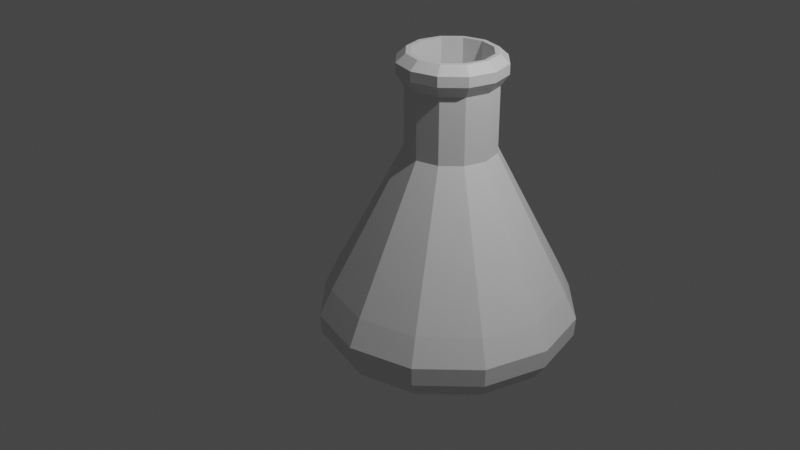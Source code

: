 # Source: beaker.blend  (saved by Blender 3.4.6; exported with 4.5.12 LTS)
import bpy
from mathutils import Matrix  # noqa: F401  (used for matrix-valued properties, if any)

bpy.ops.wm.read_factory_settings(use_empty=True)
scene = bpy.context.scene
scene.name = 'Scene'

# ---- collections
col_collection = bpy.data.collections.new('Collection'); scene.collection.children.link(col_collection)

# ---- materials (node trees are filled in below, after node groups)
mat_material = bpy.data.materials.new('Material')
mat_material.alpha_threshold = 0.0
mat_material.use_transparent_shadow = False
mat_material.roughness = 0.5
mat_material.line_color = (0.0, 0.0, 0.0, 1.0)

# ---- material node trees
mat_material.use_nodes = True; mat_material.node_tree.nodes.clear()
_N = mat_material.node_tree.nodes; _L = mat_material.node_tree.links
n0 = _N.new('ShaderNodeOutputMaterial'); n0.name = 'Material Output'; n0.location = (300, 300)
n1 = _N.new('ShaderNodeBsdfPrincipled'); n1.name = 'Principled BSDF'; n1.location = (10, 300)
n1.distribution = 'GGX'
n1.subsurface_method = 'RANDOM_WALK_SKIN'
n1.inputs[3].default_value = 1.45
n1.inputs[27].default_value = (0.0, 0.0, 0.0, 1.0)
n1.inputs[28].default_value = 1.0
_L.new(n1.outputs[0], n0.inputs[0])
n0.is_active_output = True

# ---- world
world_world = bpy.data.worlds.new('World'); scene.world = world_world
world_world.use_nodes = True; world_world.node_tree.nodes.clear()
_N = world_world.node_tree.nodes; _L = world_world.node_tree.links
n0 = _N.new('ShaderNodeOutputWorld'); n0.name = 'World Output'; n0.location = (300, 300)
n1 = _N.new('ShaderNodeBackground'); n1.name = 'Background'; n1.location = (10, 300)
n1.inputs[0].default_value = (0.05088, 0.05088, 0.05088, 1.0)
_L.new(n1.outputs[0], n0.inputs[0])
n0.is_active_output = True
world_world.color = (0.05088, 0.05088, 0.05088)
world_world.use_sun_shadow = False
world_world.sun_shadow_jitter_overblur = 0.0

# ---- cameras
cam_camera = bpy.data.cameras.new('Camera')
cam_camera.clip_end = 100.0
cam_camera.ortho_scale = 7.314

# ---- lights
light_light = bpy.data.lights.new('Light', 'POINT')
light_light.transmission_factor = 0.0
light_light.energy = 1000.0
light_light.shadow_soft_size = 0.1
light_light.shadow_maximum_resolution = 0.006
light_light.use_absolute_resolution = True

# ---- meshes
me_cube = bpy.data.meshes.new('Cube')
me_cube.from_pydata([(1.599e-05, -1.282, -1.881), (1.385e-05, -1.11, -1.804), (1.599e-05, -1.409, -1.696), (1.385e-05, -1.22, -1.626), (1.599e-05, -1.423, -1.489), (1.385e-05, -1.232, -1.428), (1.599e-05, -1.287, -1.199), (1.385e-05, -1.115, -1.149), (1.599e-05, -0.4962, 0.3203), (1.385e-05, -0.4297, 0.3071), (-0.0007384, -0.001279, -1.835), (1.599e-05, -0.4962, 1.038), (1.599e-05, -0.5829, 1.166), (-0.555, -0.9613, -1.804), (1.599e-05, -0.5829, 1.276), (-0.6102, -1.057, -1.626), (-0.616, -1.067, -1.428), (1.599e-05, -0.4809, 1.366), (-0.5573, -0.9652, -1.149), (-0.0008527, -0.001477, -1.914), (-0.6409, -1.11, -1.881), (-0.2148, -0.3721, 0.3071), (-0.9613, -0.555, -1.804), (-0.7047, -1.221, -1.696), (-0.7113, -1.232, -1.489), (-1.057, -0.6102, -1.626), (-0.6435, -1.115, -1.199), (-1.067, -0.616, -1.428), (-0.9653, -0.5573, -1.149), (-0.2481, -0.4297, 0.3203), (-0.3721, -0.2148, 0.3071), (-0.2481, -0.4297, 1.038), (-1.11, 2.395e-05, -1.804), (-0.2914, -0.5048, 1.166), (-1.22, 2.385e-05, -1.626), (-0.2914, -0.5048, 1.276), (-0.2404, -0.4165, 1.366), (-1.232, 2.364e-05, -1.428), (-1.11, -0.6408, -1.881), (-1.115, 2.364e-05, -1.149), (-1.221, -0.7046, -1.696), (-0.4297, 2.385e-05, 0.3071), (-0.9613, 0.555, -1.804), (-1.232, -0.7113, -1.489), (-1.057, 0.6103, -1.626), (-1.115, -0.6435, -1.199), (-1.067, 0.616, -1.428), (-0.4297, -0.2481, 0.3203), (-0.4297, -0.2481, 1.038), (-0.9653, 0.5573, -1.149), (-0.5048, -0.2914, 1.166), (-0.3721, 0.2149, 0.3071), (-0.555, 0.9613, -1.804), (-0.5048, -0.2914, 1.276), (-0.6102, 1.057, -1.626), (-0.4165, -0.2404, 1.366), (-0.616, 1.067, -1.428), (-1.282, 2.766e-05, -1.881), (-0.5573, 0.9653, -1.149), (-1.409, 2.754e-05, -1.696), (-0.2148, 0.3722, 0.3071), (-1.423, 2.73e-05, -1.489), (-1.287, 2.73e-05, -1.199), (1.407e-05, 1.11, -1.804), (-0.4962, 2.754e-05, 0.3203), (1.407e-05, 1.221, -1.626), (-0.4962, 2.754e-05, 1.038), (1.376e-05, 1.232, -1.428), (-0.5829, 2.742e-05, 1.166), (1.376e-05, 1.115, -1.149), (-0.5829, 2.742e-05, 1.276), (1.398e-05, 0.4297, 0.3071), (-0.4809, 2.742e-05, 1.366), (0.555, 0.9613, -1.804), (-1.11, 0.6409, -1.881), (0.6103, 1.057, -1.626), (-1.221, 0.7047, -1.696), (0.616, 1.067, -1.428), (0.5573, 0.9653, -1.149), (-1.232, 0.7113, -1.489), (0.2149, 0.3722, 0.3071), (-1.115, 0.6436, -1.199), (0.9613, 0.555, -1.804), (-0.4297, 0.2481, 0.3203), (1.057, 0.6103, -1.626), (-0.4297, 0.2481, 1.038), (1.067, 0.616, -1.428), (-0.5048, 0.2915, 1.166), (0.9653, 0.5573, -1.149), (-0.5048, 0.2915, 1.276), (-0.4165, 0.2405, 1.366), (0.3722, 0.2149, 0.3071), (1.11, 2.354e-05, -1.804), (-0.6409, 1.11, -1.881), (1.221, 2.354e-05, -1.626), (-0.7047, 1.221, -1.696), (-0.7113, 1.232, -1.489), (1.232, 2.385e-05, -1.428), (1.115, 2.385e-05, -1.149), (-0.6435, 1.115, -1.199), (0.4297, 2.364e-05, 0.3071), (-0.2481, 0.4298, 0.3203), (-0.2481, 0.4298, 1.038), (0.9613, -0.555, -1.804), (-0.2914, 0.5048, 1.166), (1.057, -0.6102, -1.626), (-0.2914, 0.5048, 1.276), (1.067, -0.616, -1.428), (-0.2404, 0.4165, 1.366), (0.9653, -0.5573, -1.149), (1.624e-05, 1.282, -1.881), (0.3722, -0.2148, 0.3071), (1.624e-05, 1.409, -1.696), (0.555, -0.9613, -1.804), (1.589e-05, 1.423, -1.489), (0.6103, -1.057, -1.626), (1.589e-05, 1.287, -1.199), (0.616, -1.067, -1.428), (1.615e-05, 0.4962, 0.3203), (0.5573, -0.9652, -1.149), (0.2149, -0.3721, 0.3071), (1.615e-05, 0.4962, 1.038), (1.594e-05, 0.5829, 1.166), (1.594e-05, 0.5829, 1.276), (1.594e-05, 0.4809, 1.366), (0.6409, 1.11, -1.881), (0.7047, 1.221, -1.696), (0.7113, 1.232, -1.489), (0.6435, 1.115, -1.199), (0.2481, 0.4298, 0.3203), (0.2481, 0.4298, 1.038), (0.2915, 0.5048, 1.166), (0.2915, 0.5048, 1.276), (0.2405, 0.4165, 1.366), (1.11, 0.6409, -1.881), (1.221, 0.7047, -1.696), (1.232, 0.7113, -1.489), (1.115, 0.6436, -1.199), (0.4297, 0.2481, 0.3203), (0.4297, 0.2481, 1.038), (0.5048, 0.2915, 1.166), (0.5048, 0.2915, 1.276), (0.4165, 0.2405, 1.366), (1.282, 2.718e-05, -1.881), (1.409, 2.718e-05, -1.696), (1.423, 2.754e-05, -1.489), (1.287, 2.754e-05, -1.199), (0.4962, 2.73e-05, 0.3203), (0.4962, 2.73e-05, 1.038), (0.5829, 2.742e-05, 1.166), (0.5829, 2.742e-05, 1.276), (0.4809, 2.742e-05, 1.366), (1.11, -0.6408, -1.881), (1.221, -0.7046, -1.696), (1.232, -0.7113, -1.489), (1.115, -0.6435, -1.199), (0.4297, -0.2481, 0.3203), (0.4297, -0.2481, 1.038), (0.5048, -0.2914, 1.166), (0.5048, -0.2914, 1.276), (0.4165, -0.2404, 1.366), (0.6409, -1.11, -1.881), (0.7047, -1.221, -1.696), (0.7113, -1.232, -1.489), (0.6435, -1.115, -1.199), (0.2481, -0.4297, 0.3203), (0.2481, -0.4297, 1.038), (0.2915, -0.5048, 1.166), (0.2915, -0.5048, 1.276), (0.2405, -0.4165, 1.366), (-0.2148, -0.3721, 1.365), (-7.896e-05, -0.4297, 1.365), (-0.3721, -0.2149, 1.365), (-0.2148, -0.3721, 1.365), (-0.3721, -0.2148, 1.365), (-0.4297, -0.0001369, 1.365), (-0.4297, 2.385e-05, 1.365), (-0.3722, 0.2147, 1.365), (-0.3721, 0.2149, 1.365), (-0.215, 0.3721, 1.365), (-0.2148, 0.3722, 1.365), (-7.842e-05, 0.4297, 1.365), (0.2149, 0.3722, 1.365), (1.398e-05, 0.4297, 1.365), (0.2149, 0.3722, 1.365), (0.3722, 0.2149, 1.365), (0.3722, 0.2148, 1.365), (0.4297, 2.364e-05, 1.365), (0.4297, -0.0001363, 1.365), (0.3722, -0.2148, 1.365), (0.372, -0.215, 1.365), (0.2149, -0.3721, 1.365), (0.2147, -0.3722, 1.365), (1.385e-05, -0.4297, 1.365)], [], [(4, 6, 26, 24), (19, 0, 20), (12, 14, 35, 33), (6, 8, 29, 26), (0, 2, 23, 20), (14, 17, 36, 35), (8, 11, 31, 29), (2, 4, 24, 23), (170, 36, 17, 171), (11, 12, 33, 31), (19, 20, 38), (33, 35, 53, 50), (26, 29, 47, 45), (20, 23, 40, 38), (35, 36, 55, 53), (29, 31, 48, 47), (23, 24, 43, 40), (172, 55, 36, 170, 173), (31, 33, 50, 48), (24, 26, 45, 43), (48, 50, 68, 66), (43, 45, 62, 61), (19, 38, 57), (50, 53, 70, 68), (45, 47, 64, 62), (38, 40, 59, 57), (53, 55, 72, 70), (47, 48, 66, 64), (40, 43, 61, 59), (175, 72, 55, 172, 174), (59, 61, 79, 76), (90, 72, 175, 176, 177), (66, 68, 87, 85), (61, 62, 81, 79), (19, 57, 74), (68, 70, 89, 87), (62, 64, 83, 81), (57, 59, 76, 74), (70, 72, 90, 89), (64, 66, 85, 83), (83, 85, 102, 101), (76, 79, 96, 95), (108, 90, 177, 178, 179), (85, 87, 104, 102), (79, 81, 99, 96), (19, 74, 93), (87, 89, 106, 104), (81, 83, 101, 99), (74, 76, 95, 93), (89, 90, 108, 106), (93, 95, 112, 110), (106, 108, 124, 123), (101, 102, 121, 118), (95, 96, 114, 112), (181, 124, 108, 179, 180), (102, 104, 122, 121), (96, 99, 116, 114), (19, 93, 110), (104, 106, 123, 122), (99, 101, 118, 116), (122, 123, 132, 131), (116, 118, 129, 128), (110, 112, 126, 125), (123, 124, 133, 132), (118, 121, 130, 129), (112, 114, 127, 126), (182, 133, 124, 181, 183), (121, 122, 131, 130), (114, 116, 128, 127), (19, 110, 125), (127, 128, 137, 136), (19, 125, 134), (131, 132, 141, 140), (128, 129, 138, 137), (125, 126, 135, 134), (132, 133, 142, 141), (129, 130, 139, 138), (126, 127, 136, 135), (186, 142, 133, 182, 184, 185), (130, 131, 140, 139), (139, 140, 149, 148), (136, 137, 146, 145), (19, 134, 143), (140, 141, 150, 149), (137, 138, 147, 146), (134, 135, 144, 143), (141, 142, 151, 150), (138, 139, 148, 147), (135, 136, 145, 144), (151, 142, 186, 187, 188), (144, 145, 154, 153), (189, 190, 160, 151, 188), (148, 149, 158, 157), (145, 146, 155, 154), (19, 143, 152), (149, 150, 159, 158), (146, 147, 156, 155), (143, 144, 153, 152), (150, 151, 160, 159), (147, 148, 157, 156), (159, 160, 169, 168), (156, 157, 166, 165), (153, 154, 163, 162), (191, 192, 169, 160, 190), (157, 158, 167, 166), (154, 155, 164, 163), (19, 152, 161), (158, 159, 168, 167), (155, 156, 165, 164), (152, 153, 162, 161), (164, 165, 8, 6), (161, 162, 2, 0), (168, 169, 17, 14), (165, 166, 11, 8), (162, 163, 4, 2), (193, 171, 17, 169, 192), (166, 167, 12, 11), (163, 164, 6, 4), (19, 161, 0), (167, 168, 14, 12), (18, 7, 5, 16), (10, 13, 1), (9, 7, 18, 21), (15, 3, 1, 13), (16, 5, 3, 15), (22, 13, 10), (21, 18, 28, 30), (15, 13, 22, 25), (16, 15, 25, 27), (18, 16, 27, 28), (28, 27, 37, 39), (10, 32, 22), (30, 28, 39, 41), (25, 22, 32, 34), (27, 25, 34, 37), (37, 34, 44, 46), (39, 37, 46, 49), (10, 42, 32), (41, 39, 49, 51), (34, 32, 42, 44), (46, 44, 54, 56), (49, 46, 56, 58), (52, 42, 10), (51, 49, 58, 60), (44, 42, 52, 54), (54, 52, 63, 65), (56, 54, 65, 67), (58, 56, 67, 69), (10, 63, 52), (60, 58, 69, 71), (71, 69, 78, 80), (65, 63, 73, 75), (67, 65, 75, 77), (69, 67, 77, 78), (10, 73, 63), (78, 77, 86, 88), (73, 10, 82), (80, 78, 88, 91), (84, 75, 73, 82), (77, 75, 84, 86), (88, 86, 97, 98), (10, 92, 82), (91, 88, 98, 100), (94, 84, 82, 92), (97, 86, 84, 94), (107, 97, 94, 105), (109, 98, 97, 107), (10, 103, 92), (100, 98, 109, 111), (105, 94, 92, 103), (117, 107, 105, 115), (119, 109, 107, 117), (10, 113, 103), (120, 111, 109, 119), (115, 105, 103, 113), (9, 120, 119, 7), (3, 115, 113, 1), (5, 117, 115, 3), (7, 119, 117, 5), (10, 1, 113), (80, 91, 185, 184), (111, 120, 191, 190, 189), (178, 51, 60, 180, 179), (180, 60, 71, 183, 181), (183, 71, 80, 184, 182), (9, 21, 173, 170, 171, 193), (120, 9, 193, 192, 191), (173, 21, 30, 174, 172), (100, 111, 189, 188, 187), (91, 100, 187, 186, 185), (176, 41, 51, 178, 177), (174, 30, 41, 176, 175)])
_uv = me_cube.uv_layers.new(name='UVMap')
_uv.uv.foreach_set('vector', [0.0, 0.0, 0.0, 0.0, 0.0, 0.0, 0.0, 0.0, 0.0, 0.0, 0.0, 0.0, 0.0, 0.0, 0.0, 0.0, 0.0, 0.0, 0.0, 0.0, 0.0, 0.0, 0.0, 0.0, 0.0, 0.0, 0.0, 0.0, 0.0, 0.0, 0.0, 0.0, 0.0, 0.0, 0.0, 0.0, 0.0, 0.0, 0.0, 0.0, 0.0, 0.0, 0.0, 0.0, 0.0, 0.0, 0.0, 0.0, 0.0, 0.0, 0.0, 0.0, 0.0, 0.0, 0.0, 0.0, 0.0, 0.0, 0.0, 0.0, 0.0, 0.0, 0.0, 0.0, 0.0, 0.0, 0.0, 0.0, 0.0, 0.0, 0.0, 0.0, 0.0, 0.0, 0.0, 0.0, 0.0, 0.0, 0.0, 0.0, 0.0, 0.0, 0.0, 0.0, 0.0, 0.0, 0.0, 0.0, 0.0, 0.0, 0.0, 0.0, 0.0, 0.0, 0.0, 0.0, 0.0, 0.0, 0.0, 0.0, 0.0, 0.0, 0.0, 0.0, 0.0, 0.0, 0.0, 0.0, 0.0, 0.0, 0.0, 0.0, 0.0, 0.0, 0.0, 0.0, 0.0, 0.0, 0.0, 0.0, 0.0, 0.0, 0.0, 0.0, 0.0, 0.0, 0.0, 0.0, 0.0, 0.0, 0.0, 0.0, 0.0, 0.0, 0.0, 0.0, 0.0, 0.0, 0.0, 0.0, 0.0, 0.0, 0.0, 0.0, 0.0, 0.0, 0.0, 0.0, 0.0, 0.0, 0.0, 0.0, 0.0, 0.0, 0.0, 0.0, 0.0, 0.0, 0.0, 0.0, 0.0, 0.0, 0.0, 0.0, 0.0, 0.0, 0.0, 0.0, 0.0, 0.0, 0.0, 0.0, 0.0, 0.0, 0.0, 0.0, 0.0, 0.0, 0.0, 0.0, 0.0, 0.0, 0.0, 0.0, 0.0, 0.0, 0.0, 0.0, 0.0, 0.0, 0.0, 0.0, 0.0, 0.0, 0.0, 0.0, 0.0, 0.0, 0.0, 0.0, 0.0, 0.0, 0.0, 0.0, 0.0, 0.0, 0.0, 0.0, 0.0, 0.0, 0.0, 0.0, 0.0, 0.0, 0.0, 0.0, 0.0, 0.0, 0.0, 0.0, 0.0, 0.0, 0.0, 0.0, 0.0, 0.0, 0.0, 0.0, 0.0, 0.0, 0.0, 0.0, 0.0, 0.0, 0.0, 0.0, 0.0, 0.0, 0.0, 0.0, 0.0, 0.0, 0.0, 0.0, 0.0, 0.0, 0.0, 0.0, 0.0, 0.0, 0.0, 0.0, 0.0, 0.0, 0.0, 0.0, 0.0, 0.0, 0.0, 0.0, 0.0, 0.0, 0.0, 0.0, 0.0, 0.0, 0.0, 0.0, 0.0, 0.0, 0.0, 0.0, 0.0, 0.0, 0.0, 0.0, 0.0, 0.0, 0.0, 0.0, 0.0, 0.0, 0.0, 0.0, 0.0, 0.0, 0.0, 0.0, 0.0, 0.0, 0.0, 0.0, 0.0, 0.0, 0.0, 0.0, 0.0, 0.0, 0.0, 0.0, 0.0, 0.0, 0.0, 0.0, 0.0, 0.0, 0.0, 0.0, 0.0, 0.0, 0.0, 0.0, 0.0, 0.0, 0.0, 0.0, 0.0, 0.0, 0.0, 0.0, 0.0, 0.0, 0.0, 0.0, 0.0, 0.0, 0.0, 0.0, 0.0, 0.0, 0.0, 0.0, 0.0, 0.0, 0.0, 0.0, 0.0, 0.0, 0.0, 0.0, 0.0, 0.0, 0.0, 0.0, 0.0, 0.0, 0.0, 0.0, 0.0, 0.0, 0.0, 0.0, 0.0, 0.0, 0.0, 0.0, 0.0, 0.0, 0.0, 0.0, 0.0, 0.0, 0.0, 0.0, 0.0, 0.0, 0.0, 0.0, 0.0, 0.0, 0.0, 0.0, 0.0, 0.0, 0.0, 0.0, 0.0, 0.0, 0.0, 0.0, 0.0, 0.0, 0.0, 0.0, 0.0, 0.0, 0.0, 0.0, 0.0, 0.0, 0.0, 0.0, 0.0, 0.0, 0.0, 0.0, 0.0, 0.0, 0.0, 0.0, 0.0, 0.0, 0.0, 0.0, 0.0, 0.0, 0.0, 0.0, 0.0, 0.0, 0.0, 0.0, 0.0, 0.0, 0.0, 0.0, 0.0, 0.0, 0.0, 0.0, 0.0, 0.0, 0.0, 0.0, 0.0, 0.0, 0.0, 0.0, 0.0, 0.0, 0.0, 0.0, 0.0, 0.0, 0.0, 0.0, 0.0, 0.0, 0.0, 0.0, 0.0, 0.0, 0.0, 0.0, 0.0, 0.0, 0.0, 0.0, 0.0, 0.0, 0.0, 0.0, 0.0, 0.0, 0.0, 0.0, 0.0, 0.0, 0.0, 0.0, 0.0, 0.0, 0.0, 0.0, 0.0, 0.0, 0.0, 0.0, 0.0, 0.0, 0.0, 0.0, 0.0, 0.0, 0.0, 0.0, 0.0, 0.0, 0.0, 0.0, 0.0, 0.0, 0.0, 0.0, 0.0, 0.0, 0.0, 0.0, 0.0, 0.0, 0.0, 0.0, 0.0, 0.0, 0.0, 0.0, 0.0, 0.0, 0.0, 0.0, 0.0, 0.0, 0.0, 0.0, 0.0, 0.0, 0.0, 0.0, 0.0, 0.0, 0.0, 0.0, 0.0, 0.0, 0.0, 0.0, 0.0, 0.0, 0.0, 0.0, 0.0, 0.0, 0.0, 0.0, 0.0, 0.0, 0.0, 0.0, 0.0, 0.0, 0.0, 0.0, 0.0, 0.0, 0.0, 0.0, 0.0, 0.0, 0.0, 0.0, 0.0, 0.0, 0.0, 0.0, 0.0, 0.0, 0.0, 0.0, 0.0, 0.0, 0.0, 0.0, 0.0, 0.0, 0.0, 0.0, 0.0, 0.0, 0.0, 0.0, 0.0, 0.0, 0.0, 0.0, 0.0, 0.0, 0.0, 0.0, 0.0, 0.0, 0.0, 0.0, 0.0, 0.0, 0.0, 0.0, 0.0, 0.0, 0.0, 0.0, 0.0, 0.0, 0.0, 0.0, 0.0, 0.0, 0.0, 0.0, 0.0, 0.0, 0.0, 0.0, 0.0, 0.0, 0.0, 0.0, 0.0, 0.0, 0.0, 0.0, 0.0, 0.0, 0.0, 0.0, 0.0, 0.0, 0.0, 0.0, 0.0, 0.0, 0.0, 0.0, 0.0, 0.0, 0.0, 0.0, 0.0, 0.0, 0.0, 0.0, 0.0, 0.0, 0.0, 0.0, 0.0, 0.0, 0.0, 0.0, 0.0, 0.0, 0.0, 0.0, 0.0, 0.0, 0.0, 0.0, 0.0, 0.0, 0.0, 0.0, 0.0, 0.0, 0.0, 0.0, 0.0, 0.0, 0.0, 0.0, 0.0, 0.0, 0.0, 0.0, 0.0, 0.0, 0.0, 0.0, 0.0, 0.0, 0.0, 0.0, 0.0, 0.0, 0.0, 0.0, 0.0, 0.0, 0.0, 0.0, 0.0, 0.0, 0.0, 0.0, 0.0, 0.0, 0.0, 0.0, 0.0, 0.0, 0.0, 0.0, 0.0, 0.0, 0.0, 0.0, 0.0, 0.0, 0.0, 0.0, 0.0, 0.0, 0.0, 0.0, 0.0, 0.0, 0.0, 0.0, 0.0, 0.0, 0.0, 0.0, 0.0, 0.0, 0.0, 0.0, 0.0, 0.0, 0.0, 0.0, 0.0, 0.0, 0.0, 0.0, 0.0, 0.0, 0.0, 0.0, 0.0, 0.0, 0.0, 0.0, 0.0, 0.0, 0.0, 0.0, 0.0, 0.0, 0.0, 0.0, 0.0, 0.0, 0.0, 0.0, 0.0, 0.0, 0.0, 0.0, 0.0, 0.0, 0.0, 0.0, 0.0, 0.0, 0.0, 0.0, 0.0, 0.0, 0.0, 0.0, 0.0, 0.0, 0.0, 0.0, 0.0, 0.0, 0.0, 0.0, 0.0, 0.0, 0.0, 0.0, 0.0, 0.0, 0.0, 0.0, 0.0, 0.0, 0.0, 0.0, 0.0, 0.0, 0.0, 0.0, 0.0, 0.0, 0.0, 0.0, 0.0, 0.0, 0.0, 0.0, 0.0, 0.0, 0.0, 0.0, 0.0, 0.0, 0.0, 0.0, 0.0, 0.0, 0.0, 0.0, 0.0, 0.0, 0.0, 0.0, 0.0, 0.0, 0.0, 0.0, 0.0, 0.0, 0.0, 0.0, 0.0, 0.0, 0.0, 0.0, 0.0, 0.0, 0.0, 0.0, 0.0, 0.0, 0.0, 0.0, 0.0, 0.0, 0.0, 0.0, 0.0, 0.0, 0.0, 0.0, 0.0, 0.0, 0.0, 0.0, 0.0, 0.0, 0.0, 0.0, 0.0, 0.0, 0.0, 0.0, 0.0, 0.0, 0.0, 0.0, 0.0, 0.0, 0.0, 0.0, 0.0, 0.0, 0.0, 0.0, 0.0, 0.0, 0.0, 0.0, 0.0, 0.0, 0.0, 0.0, 0.0, 0.0, 0.0, 0.0, 0.0, 0.0, 0.0, 0.0, 0.0, 0.0, 0.0, 0.0, 0.0, 0.0, 0.0, 0.0, 0.0, 0.0, 0.0, 0.0, 0.0, 0.0, 0.0, 0.0, 0.0, 0.0, 0.0, 0.0, 0.0, 0.0, 0.0, 0.0, 0.0, 0.0, 0.0, 0.0, 0.0, 0.0, 0.0, 0.0, 0.0, 0.0, 0.0, 0.0, 0.0, 0.0, 0.0, 0.0, 0.0, 0.0, 0.0, 0.0, 0.0, 0.0, 0.0, 0.0, 0.0, 0.0, 0.0, 0.0, 0.0, 0.0, 0.0, 0.0, 0.0, 0.0, 0.0, 0.0, 0.0, 0.0, 0.0, 0.0, 0.0, 0.0, 0.0, 0.0, 0.0, 0.0, 0.0, 0.0, 0.0, 0.0, 0.0, 0.0, 0.0, 0.0, 0.0, 0.0, 0.0, 0.0, 0.0, 0.0, 0.0, 0.0, 0.0, 0.0, 0.0, 0.0, 0.0, 0.0, 0.0, 0.0, 0.0, 0.0, 0.0, 0.0, 0.0, 0.0, 0.0, 0.0, 0.0, 0.0, 0.0, 0.0, 0.0, 0.0, 0.0, 0.0, 0.0, 0.0, 0.0, 0.0, 0.0, 0.0, 0.0, 0.0, 0.0, 0.0, 0.0, 0.0, 0.0, 0.0, 0.0, 0.0, 0.0, 0.0, 0.0, 0.0, 0.0, 0.0, 0.0, 0.0, 0.0, 0.0, 0.0, 0.0, 0.0, 0.0, 0.0, 0.0, 0.0, 0.0, 0.0, 0.0, 0.0, 0.0, 0.0, 0.0, 0.0, 0.0, 0.0, 0.0, 0.0, 0.0, 0.0, 0.0, 0.0, 0.0, 0.0, 0.0, 0.0, 0.0, 0.0, 0.0, 0.0, 0.0, 0.0, 0.0, 0.0, 0.0, 0.0, 0.0, 0.0, 0.0, 0.0, 0.0, 0.0, 0.0, 0.0, 0.0, 0.0, 0.0, 0.0, 0.0, 0.0, 0.0, 0.0, 0.0, 0.0, 0.0, 0.0, 0.0, 0.0, 0.0, 0.0, 0.0, 0.0, 0.0, 0.0, 0.0, 0.0, 0.0, 0.0, 0.0, 0.0, 0.0, 0.0, 0.0, 0.0, 0.0, 0.0, 0.0, 0.0, 0.0, 0.0, 0.0, 0.0, 0.0, 0.0, 0.0, 0.0, 0.0, 0.0, 0.0, 0.0, 0.0, 0.0, 0.0, 0.0, 0.0, 0.0, 0.0, 0.0, 0.0, 0.0, 0.0, 0.0, 0.0, 0.0, 0.0, 0.0, 0.0, 0.0, 0.0, 0.0, 0.0, 0.0, 0.0, 0.0, 0.0, 0.0, 0.0, 0.0, 0.0, 0.0, 0.0, 0.0, 0.0, 0.0, 0.0, 0.0, 0.0, 0.0, 0.0, 0.0, 0.0, 0.0, 0.0, 0.0, 0.0, 0.0, 0.0, 0.0, 0.0, 0.0, 0.0, 0.0, 0.0, 0.0, 0.0, 0.0, 0.0, 0.0, 0.0, 0.0, 0.0, 0.0, 0.0, 0.0, 0.0, 0.0, 0.0, 0.0, 0.0, 0.0, 0.0, 0.0, 0.0, 0.0, 0.0, 0.0, 0.0, 0.0, 0.0, 0.0, 0.0, 0.0, 0.0, 0.0, 0.0, 0.0, 0.0, 0.0, 0.0, 0.0, 0.0, 0.0, 0.0, 0.0, 0.0, 0.0, 0.0, 0.0, 0.0, 0.0, 0.0, 0.0, 0.0, 0.0, 0.0, 0.0, 0.0, 0.0, 0.0, 0.0, 0.0, 0.0, 0.0, 0.0, 0.0, 0.0, 0.0, 0.0, 0.0, 0.0, 0.0, 0.0, 0.0, 0.0, 0.0, 0.0, 0.0, 0.0, 0.0, 0.0, 0.0, 0.0, 0.0, 0.0, 0.0, 0.0, 0.0, 0.0, 0.0, 0.0, 0.0, 0.0, 0.0, 0.0, 0.0, 0.0, 0.0, 0.0, 0.0, 0.0, 0.0, 0.0, 0.0, 0.0, 0.0, 0.0, 0.0, 0.0, 0.0, 0.0, 0.0, 0.0, 0.0, 0.0, 0.0, 0.0, 0.0, 0.0, 0.0, 0.0, 0.0, 0.0, 0.0, 0.0, 0.0, 0.0, 0.0, 0.0, 0.0, 0.0, 0.0, 0.0, 0.0, 0.0, 0.0, 0.0, 0.0, 0.0, 0.0, 0.0, 0.0, 0.0, 0.0, 0.0, 0.0, 0.0, 0.0, 0.0, 0.0, 0.0, 0.0, 0.0, 0.0, 0.0, 0.0, 0.0, 0.0, 0.0, 0.0, 0.0, 0.0, 0.0, 0.0, 0.0, 0.0, 0.0, 0.0, 0.0, 0.0, 0.0, 0.0, 0.0, 0.0, 0.0, 0.0, 0.0, 0.0, 0.0, 0.0, 0.0, 0.0, 0.0, 0.0, 0.0, 0.0, 0.0, 0.0, 0.0, 0.0, 0.0, 0.0, 0.0, 0.0, 0.0, 0.0, 0.0, 0.0, 0.0, 0.0, 0.0, 0.0, 0.0, 0.0, 0.0, 0.0, 0.0, 0.0, 0.0, 0.0, 0.0, 0.0, 0.0, 0.0, 0.0, 0.0, 0.0, 0.0, 0.0, 0.0, 0.0, 0.0, 0.0, 0.0, 0.0, 0.0, 0.0, 0.0, 0.0, 0.0, 0.0, 0.0, 0.0, 0.0, 0.0, 0.0, 0.0, 0.0, 0.0, 0.0, 0.0, 0.0, 0.0, 0.0, 0.0, 0.0, 0.0, 0.0, 0.0, 0.0, 0.0, 0.0, 0.0, 0.0, 0.0, 0.0, 0.0, 0.0, 0.0, 0.0, 0.0, 0.0, 0.0, 0.0, 0.0, 0.0, 0.0, 0.0, 0.0, 0.0, 0.0, 0.0, 0.0, 0.0, 0.0, 0.0, 0.0, 0.0, 0.0, 0.0, 0.0, 0.0, 0.0, 0.0, 0.0, 0.0, 0.0, 0.0, 0.0, 0.0, 0.0, 0.0, 0.0, 0.0, 0.0, 0.0, 0.0, 0.0, 0.0, 0.0, 0.0, 0.0, 0.0, 0.0, 0.0, 0.0, 0.0, 0.0, 0.0, 0.0, 0.0, 0.0, 0.0, 0.0, 0.0, 0.0, 0.0, 0.0, 0.0, 0.0, 0.0, 0.0, 0.0, 0.0, 0.0, 0.0, 0.0, 0.0, 0.0, 0.0, 0.0, 0.0, 0.0, 0.0, 0.0, 0.0, 0.0, 0.0, 0.0, 0.0, 0.0, 0.0, 0.0, 0.0, 0.0, 0.0, 0.0, 0.0, 0.0, 0.0, 0.0, 0.0, 0.0, 0.0, 0.0, 0.0, 0.0, 0.0, 0.0, 0.0, 0.0, 0.0, 0.0, 0.0, 0.0, 0.0, 0.0, 0.0, 0.0, 0.0, 0.0, 0.0, 0.0, 0.0, 0.0, 0.0, 0.0, 0.0, 0.0, 0.0, 0.0, 0.0, 0.0, 0.0, 0.0, 0.0, 0.0, 0.0, 0.0, 0.0, 0.0, 0.0, 0.0, 0.0, 0.0, 0.0])
me_cube.materials.append(mat_material)
me_cube.use_mirror_vertex_groups = False
me_cube.update()

# ---- objects
ob_cube = bpy.data.objects.new('Cube', me_cube)
ob_light = bpy.data.objects.new('Light', light_light)
ob_camera = bpy.data.objects.new('Camera', cam_camera)

# ---- transforms, parenting, visibility, modifiers, constraints
ob_cube.location = (-1.6e-05, 0.728, 0.2496)
ob_cube.lock_rotations_4d = False
ob_cube.empty_display_type = 'ARROWS'
ob_cube.lineart.crease_threshold = 0.0
ob_light.location = (4.076, 1.005, 5.904)
ob_light.rotation_euler = (0.6503, 0.05522, 1.866)
ob_light.lock_rotations_4d = False
ob_light.empty_display_type = 'ARROWS'
ob_light.color = (0.0, 0.0, 0.0, 0.0)
ob_light.lineart.crease_threshold = 0.0
ob_camera.location = (7.359, -6.926, 4.958)
ob_camera.rotation_euler = (1.109, 0.0, 0.8149)
ob_camera.lock_rotations_4d = False
ob_camera.empty_display_type = 'ARROWS'
ob_camera.color = (0.0, 0.0, 0.0, 0.0)
ob_camera.display_type = 'WIRE'
ob_camera.lineart.crease_threshold = 0.0

# ---- collection membership
col_collection.objects.link(ob_cube)
col_collection.objects.link(ob_light)
col_collection.objects.link(ob_camera)

# ---- scene / render settings (as saved in the file)
scene.camera = ob_camera
scene.frame_start = 1; scene.frame_end = 250; scene.frame_set(1)
scene.render.engine = 'BLENDER_EEVEE_NEXT'
scene.cycles.sampling_pattern = 'TABULATED_SOBOL'
scene.cycles.use_light_tree = False
scene.view_settings.view_transform = 'Filmic'
bpy.context.view_layer.update()
